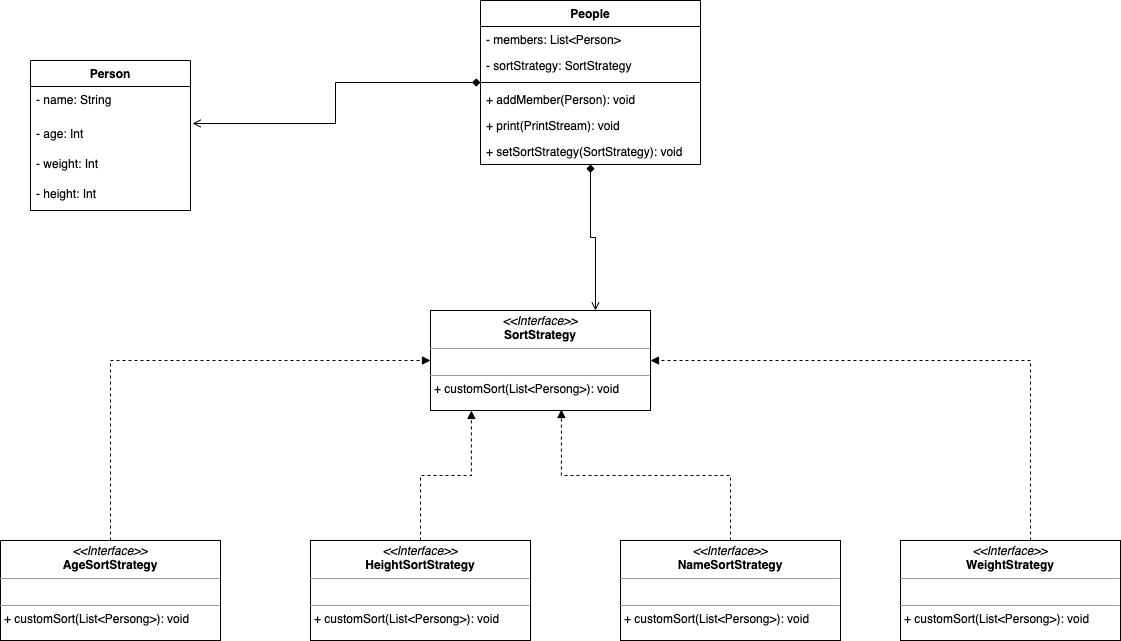

The diagram above was exported from draw.io. Its source (the exported page's mxGraphModel, read from the mxfile embedded in the PNG):
<mxGraphModel dx="1385" dy="836" grid="1" gridSize="10" guides="1" tooltips="1" connect="1" arrows="1" fold="1" page="1" pageScale="1" pageWidth="827" pageHeight="1169" math="0" shadow="0">
  <root>
    <mxCell id="0" />
    <mxCell id="1" parent="0" />
    <mxCell id="Gd-wpjqJNCSSKfxpZ8-w-1" value="Person" style="swimlane;fontStyle=1;align=center;verticalAlign=top;childLayout=stackLayout;horizontal=1;startSize=26;horizontalStack=0;resizeParent=1;resizeParentMax=0;resizeLast=0;collapsible=1;marginBottom=0;" vertex="1" parent="1">
      <mxGeometry x="80" y="150" width="160" height="150" as="geometry">
        <mxRectangle x="90" y="230" width="70" height="26" as="alternateBounds" />
      </mxGeometry>
    </mxCell>
    <mxCell id="Gd-wpjqJNCSSKfxpZ8-w-2" value="- name: String" style="text;strokeColor=none;fillColor=none;align=left;verticalAlign=top;spacingLeft=4;spacingRight=4;overflow=hidden;rotatable=0;points=[[0,0.5],[1,0.5]];portConstraint=eastwest;" vertex="1" parent="Gd-wpjqJNCSSKfxpZ8-w-1">
      <mxGeometry y="26" width="160" height="34" as="geometry" />
    </mxCell>
    <mxCell id="Gd-wpjqJNCSSKfxpZ8-w-32" value="- age: Int" style="text;strokeColor=none;fillColor=none;align=left;verticalAlign=top;spacingLeft=4;spacingRight=4;overflow=hidden;rotatable=0;points=[[0,0.5],[1,0.5]];portConstraint=eastwest;" vertex="1" parent="Gd-wpjqJNCSSKfxpZ8-w-1">
      <mxGeometry y="60" width="160" height="30" as="geometry" />
    </mxCell>
    <mxCell id="Gd-wpjqJNCSSKfxpZ8-w-33" value="- weight: Int" style="text;strokeColor=none;fillColor=none;align=left;verticalAlign=top;spacingLeft=4;spacingRight=4;overflow=hidden;rotatable=0;points=[[0,0.5],[1,0.5]];portConstraint=eastwest;" vertex="1" parent="Gd-wpjqJNCSSKfxpZ8-w-1">
      <mxGeometry y="90" width="160" height="30" as="geometry" />
    </mxCell>
    <mxCell id="Gd-wpjqJNCSSKfxpZ8-w-27" value="- height: Int" style="text;strokeColor=none;fillColor=none;align=left;verticalAlign=top;spacingLeft=4;spacingRight=4;overflow=hidden;rotatable=0;points=[[0,0.5],[1,0.5]];portConstraint=eastwest;" vertex="1" parent="Gd-wpjqJNCSSKfxpZ8-w-1">
      <mxGeometry y="120" width="160" height="30" as="geometry" />
    </mxCell>
    <mxCell id="Gd-wpjqJNCSSKfxpZ8-w-55" style="edgeStyle=orthogonalEdgeStyle;rounded=0;orthogonalLoop=1;jettySize=auto;html=1;entryX=1.013;entryY=0.1;entryDx=0;entryDy=0;entryPerimeter=0;startArrow=diamond;startFill=1;endArrow=open;endFill=0;" edge="1" parent="1" source="Gd-wpjqJNCSSKfxpZ8-w-5" target="Gd-wpjqJNCSSKfxpZ8-w-32">
      <mxGeometry relative="1" as="geometry" />
    </mxCell>
    <mxCell id="Gd-wpjqJNCSSKfxpZ8-w-63" style="edgeStyle=orthogonalEdgeStyle;rounded=0;orthogonalLoop=1;jettySize=auto;html=1;entryX=0.75;entryY=0;entryDx=0;entryDy=0;startArrow=diamond;startFill=1;endArrow=open;endFill=0;" edge="1" parent="1" source="Gd-wpjqJNCSSKfxpZ8-w-5" target="Gd-wpjqJNCSSKfxpZ8-w-48">
      <mxGeometry relative="1" as="geometry" />
    </mxCell>
    <mxCell id="Gd-wpjqJNCSSKfxpZ8-w-5" value="People" style="swimlane;fontStyle=1;align=center;verticalAlign=top;childLayout=stackLayout;horizontal=1;startSize=26;horizontalStack=0;resizeParent=1;resizeParentMax=0;resizeLast=0;collapsible=1;marginBottom=0;" vertex="1" parent="1">
      <mxGeometry x="530" y="90" width="220" height="164" as="geometry" />
    </mxCell>
    <mxCell id="Gd-wpjqJNCSSKfxpZ8-w-6" value="- members: List&lt;Person&gt;" style="text;strokeColor=none;fillColor=none;align=left;verticalAlign=top;spacingLeft=4;spacingRight=4;overflow=hidden;rotatable=0;points=[[0,0.5],[1,0.5]];portConstraint=eastwest;" vertex="1" parent="Gd-wpjqJNCSSKfxpZ8-w-5">
      <mxGeometry y="26" width="220" height="26" as="geometry" />
    </mxCell>
    <mxCell id="Gd-wpjqJNCSSKfxpZ8-w-34" value="- sortStrategy: SortStrategy" style="text;strokeColor=none;fillColor=none;align=left;verticalAlign=top;spacingLeft=4;spacingRight=4;overflow=hidden;rotatable=0;points=[[0,0.5],[1,0.5]];portConstraint=eastwest;" vertex="1" parent="Gd-wpjqJNCSSKfxpZ8-w-5">
      <mxGeometry y="52" width="220" height="26" as="geometry" />
    </mxCell>
    <mxCell id="Gd-wpjqJNCSSKfxpZ8-w-7" value="" style="line;strokeWidth=1;fillColor=none;align=left;verticalAlign=middle;spacingTop=-1;spacingLeft=3;spacingRight=3;rotatable=0;labelPosition=right;points=[];portConstraint=eastwest;" vertex="1" parent="Gd-wpjqJNCSSKfxpZ8-w-5">
      <mxGeometry y="78" width="220" height="8" as="geometry" />
    </mxCell>
    <mxCell id="Gd-wpjqJNCSSKfxpZ8-w-8" value="+ addMember(Person): void" style="text;strokeColor=none;fillColor=none;align=left;verticalAlign=top;spacingLeft=4;spacingRight=4;overflow=hidden;rotatable=0;points=[[0,0.5],[1,0.5]];portConstraint=eastwest;" vertex="1" parent="Gd-wpjqJNCSSKfxpZ8-w-5">
      <mxGeometry y="86" width="220" height="26" as="geometry" />
    </mxCell>
    <mxCell id="Gd-wpjqJNCSSKfxpZ8-w-36" value="+ print(PrintStream): void " style="text;strokeColor=none;fillColor=none;align=left;verticalAlign=top;spacingLeft=4;spacingRight=4;overflow=hidden;rotatable=0;points=[[0,0.5],[1,0.5]];portConstraint=eastwest;" vertex="1" parent="Gd-wpjqJNCSSKfxpZ8-w-5">
      <mxGeometry y="112" width="220" height="26" as="geometry" />
    </mxCell>
    <mxCell id="Gd-wpjqJNCSSKfxpZ8-w-37" value="+ setSortStrategy(SortStrategy): void" style="text;strokeColor=none;fillColor=none;align=left;verticalAlign=top;spacingLeft=4;spacingRight=4;overflow=hidden;rotatable=0;points=[[0,0.5],[1,0.5]];portConstraint=eastwest;" vertex="1" parent="Gd-wpjqJNCSSKfxpZ8-w-5">
      <mxGeometry y="138" width="220" height="26" as="geometry" />
    </mxCell>
    <mxCell id="Gd-wpjqJNCSSKfxpZ8-w-48" value="&lt;p style=&quot;margin: 0px ; margin-top: 4px ; text-align: center&quot;&gt;&lt;i&gt;&amp;lt;&amp;lt;Interface&amp;gt;&amp;gt;&lt;/i&gt;&lt;br&gt;&lt;b&gt;SortStrategy&lt;/b&gt;&lt;/p&gt;&lt;hr size=&quot;1&quot;&gt;&lt;p style=&quot;margin: 0px ; margin-left: 4px&quot;&gt;&lt;br&gt;&lt;/p&gt;&lt;hr size=&quot;1&quot;&gt;&lt;p style=&quot;margin: 0px ; margin-left: 4px&quot;&gt;+ customSort(List&amp;lt;Persong&amp;gt;): void&lt;br&gt;&lt;/p&gt;" style="verticalAlign=top;align=left;overflow=fill;fontSize=12;fontFamily=Helvetica;html=1;" vertex="1" parent="1">
      <mxGeometry x="480" y="400" width="220" height="100" as="geometry" />
    </mxCell>
    <mxCell id="Gd-wpjqJNCSSKfxpZ8-w-57" style="edgeStyle=orthogonalEdgeStyle;rounded=0;orthogonalLoop=1;jettySize=auto;html=1;entryX=0;entryY=0.5;entryDx=0;entryDy=0;startArrow=none;startFill=0;dashed=1;endArrow=block;endFill=1;" edge="1" parent="1" source="Gd-wpjqJNCSSKfxpZ8-w-49" target="Gd-wpjqJNCSSKfxpZ8-w-48">
      <mxGeometry relative="1" as="geometry">
        <Array as="points">
          <mxPoint x="160" y="450" />
        </Array>
      </mxGeometry>
    </mxCell>
    <mxCell id="Gd-wpjqJNCSSKfxpZ8-w-49" value="&lt;p style=&quot;margin: 0px ; margin-top: 4px ; text-align: center&quot;&gt;&lt;i&gt;&amp;lt;&amp;lt;Interface&amp;gt;&amp;gt;&lt;/i&gt;&lt;br&gt;&lt;b&gt;AgeSortStrategy&lt;/b&gt;&lt;/p&gt;&lt;hr size=&quot;1&quot;&gt;&lt;p style=&quot;margin: 0px ; margin-left: 4px&quot;&gt;&lt;br&gt;&lt;/p&gt;&lt;hr size=&quot;1&quot;&gt;&lt;p style=&quot;margin: 0px ; margin-left: 4px&quot;&gt;+ customSort(List&amp;lt;Persong&amp;gt;): void&lt;br&gt;&lt;/p&gt;" style="verticalAlign=top;align=left;overflow=fill;fontSize=12;fontFamily=Helvetica;html=1;" vertex="1" parent="1">
      <mxGeometry x="50" y="630" width="220" height="100" as="geometry" />
    </mxCell>
    <mxCell id="Gd-wpjqJNCSSKfxpZ8-w-58" style="edgeStyle=orthogonalEdgeStyle;rounded=0;orthogonalLoop=1;jettySize=auto;html=1;dashed=1;startArrow=none;startFill=0;entryX=0.186;entryY=1;entryDx=0;entryDy=0;entryPerimeter=0;endArrow=block;endFill=1;" edge="1" parent="1" source="Gd-wpjqJNCSSKfxpZ8-w-50" target="Gd-wpjqJNCSSKfxpZ8-w-48">
      <mxGeometry relative="1" as="geometry">
        <mxPoint x="500" y="520" as="targetPoint" />
      </mxGeometry>
    </mxCell>
    <mxCell id="Gd-wpjqJNCSSKfxpZ8-w-50" value="&lt;p style=&quot;margin: 0px ; margin-top: 4px ; text-align: center&quot;&gt;&lt;i&gt;&amp;lt;&amp;lt;Interface&amp;gt;&amp;gt;&lt;/i&gt;&lt;br&gt;&lt;b&gt;HeightSortStrategy&lt;/b&gt;&lt;/p&gt;&lt;hr size=&quot;1&quot;&gt;&lt;p style=&quot;margin: 0px ; margin-left: 4px&quot;&gt;&lt;br&gt;&lt;/p&gt;&lt;hr size=&quot;1&quot;&gt;&lt;p style=&quot;margin: 0px ; margin-left: 4px&quot;&gt;+ customSort(List&amp;lt;Persong&amp;gt;): void&lt;br&gt;&lt;/p&gt;" style="verticalAlign=top;align=left;overflow=fill;fontSize=12;fontFamily=Helvetica;html=1;" vertex="1" parent="1">
      <mxGeometry x="360" y="630" width="220" height="100" as="geometry" />
    </mxCell>
    <mxCell id="Gd-wpjqJNCSSKfxpZ8-w-60" style="edgeStyle=orthogonalEdgeStyle;rounded=0;orthogonalLoop=1;jettySize=auto;html=1;entryX=1;entryY=0.5;entryDx=0;entryDy=0;dashed=1;startArrow=none;startFill=0;exitX=0.591;exitY=0;exitDx=0;exitDy=0;exitPerimeter=0;endArrow=block;endFill=1;" edge="1" parent="1" source="Gd-wpjqJNCSSKfxpZ8-w-51" target="Gd-wpjqJNCSSKfxpZ8-w-48">
      <mxGeometry relative="1" as="geometry" />
    </mxCell>
    <mxCell id="Gd-wpjqJNCSSKfxpZ8-w-51" value="&lt;p style=&quot;margin: 0px ; margin-top: 4px ; text-align: center&quot;&gt;&lt;i&gt;&amp;lt;&amp;lt;Interface&amp;gt;&amp;gt;&lt;/i&gt;&lt;br&gt;&lt;b&gt;WeightStrategy&lt;/b&gt;&lt;/p&gt;&lt;hr size=&quot;1&quot;&gt;&lt;p style=&quot;margin: 0px ; margin-left: 4px&quot;&gt;&lt;br&gt;&lt;/p&gt;&lt;hr size=&quot;1&quot;&gt;&lt;p style=&quot;margin: 0px ; margin-left: 4px&quot;&gt;+ customSort(List&amp;lt;Persong&amp;gt;): void&lt;br&gt;&lt;/p&gt;" style="verticalAlign=top;align=left;overflow=fill;fontSize=12;fontFamily=Helvetica;html=1;" vertex="1" parent="1">
      <mxGeometry x="950" y="630" width="220" height="100" as="geometry" />
    </mxCell>
    <mxCell id="Gd-wpjqJNCSSKfxpZ8-w-59" style="edgeStyle=orthogonalEdgeStyle;rounded=0;orthogonalLoop=1;jettySize=auto;html=1;entryX=0.595;entryY=0.99;entryDx=0;entryDy=0;entryPerimeter=0;dashed=1;startArrow=none;startFill=0;endArrow=block;endFill=1;" edge="1" parent="1" source="Gd-wpjqJNCSSKfxpZ8-w-52" target="Gd-wpjqJNCSSKfxpZ8-w-48">
      <mxGeometry relative="1" as="geometry" />
    </mxCell>
    <mxCell id="Gd-wpjqJNCSSKfxpZ8-w-52" value="&lt;p style=&quot;margin: 0px ; margin-top: 4px ; text-align: center&quot;&gt;&lt;i&gt;&amp;lt;&amp;lt;Interface&amp;gt;&amp;gt;&lt;/i&gt;&lt;br&gt;&lt;b&gt;NameSortStrategy&lt;/b&gt;&lt;/p&gt;&lt;hr size=&quot;1&quot;&gt;&lt;p style=&quot;margin: 0px ; margin-left: 4px&quot;&gt;&lt;br&gt;&lt;/p&gt;&lt;hr size=&quot;1&quot;&gt;&lt;p style=&quot;margin: 0px ; margin-left: 4px&quot;&gt;+ customSort(List&amp;lt;Persong&amp;gt;): void&lt;br&gt;&lt;/p&gt;" style="verticalAlign=top;align=left;overflow=fill;fontSize=12;fontFamily=Helvetica;html=1;" vertex="1" parent="1">
      <mxGeometry x="670" y="630" width="220" height="100" as="geometry" />
    </mxCell>
  </root>
</mxGraphModel>